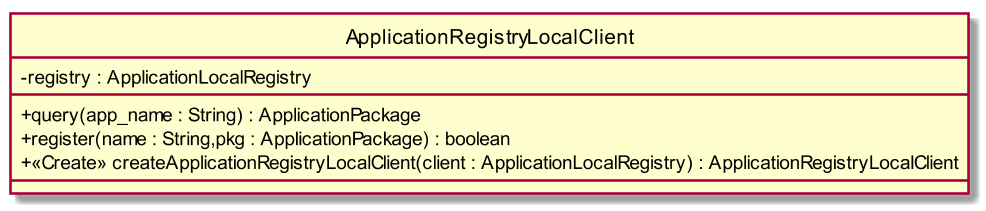

The diagram above was rendered by PlantUML. Its source (embedded in the PNG):
@startuml
scale 1000*1000
skinparam classAttributeIconSize 0
class ApplicationRegistryLocalClient{
- registry : ApplicationLocalRegistry
__
+ query(app_name : String) : ApplicationPackage
+ register(name : String,pkg : ApplicationPackage) : boolean
+ <<Create>> createApplicationRegistryLocalClient(client : ApplicationLocalRegistry) : ApplicationRegistryLocalClient
__

}
hide circle
@enduml